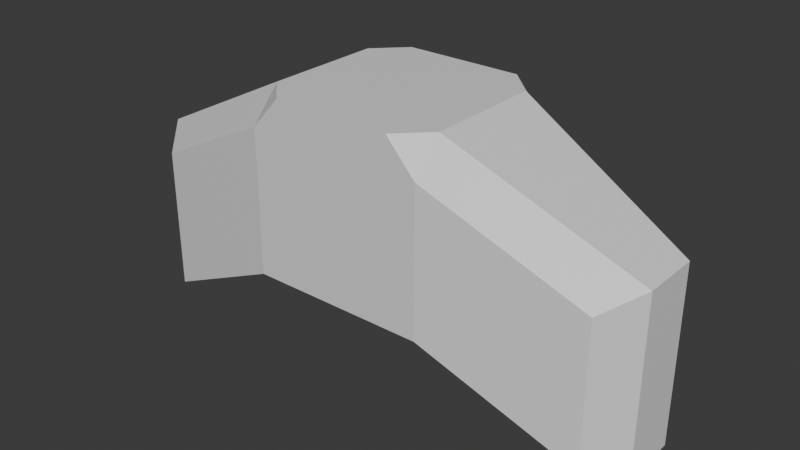 # Source: BoneSegment1.blend  (saved by Blender 4.5.90; exported with 4.5.12 LTS)
import bpy
from mathutils import Matrix  # noqa: F401  (used for matrix-valued properties, if any)

bpy.ops.wm.read_factory_settings(use_empty=True)
scene = bpy.context.scene
scene.name = 'Scene'

# ---- collections
col_collection = bpy.data.collections.new('Collection'); scene.collection.children.link(col_collection)

# ---- materials (node trees are filled in below, after node groups)
mat_material = bpy.data.materials.new('Material')
mat_material.alpha_threshold = 0.0
mat_material.roughness = 0.5
mat_material.line_color = (0.0, 0.0, 0.0, 1.0)

# ---- material node trees
mat_material.use_nodes = True; mat_material.node_tree.nodes.clear()
_N = mat_material.node_tree.nodes; _L = mat_material.node_tree.links
n0 = _N.new('ShaderNodeOutputMaterial'); n0.name = 'Material Output'; n0.location = (200, 100)
n1 = _N.new('ShaderNodeBsdfPrincipled'); n1.name = 'Principled BSDF'; n1.location = (-200, 100)
n1.inputs[3].default_value = 1.45
_L.new(n1.outputs[0], n0.inputs[0])
n0.is_active_output = True

# ---- world
world_world = bpy.data.worlds.new('World'); scene.world = world_world
world_world.use_nodes = True; world_world.node_tree.nodes.clear()
_N = world_world.node_tree.nodes; _L = world_world.node_tree.links
n0 = _N.new('ShaderNodeOutputWorld'); n0.name = 'World Output'; n0.location = (200, 100)
n1 = _N.new('ShaderNodeBackground'); n1.name = 'Background'; n1.location = (-200, 100)
n1.inputs[0].default_value = (0.05088, 0.05088, 0.05088, 1.0)
_L.new(n1.outputs[0], n0.inputs[0])
n0.is_active_output = True
world_world.color = (0.05088, 0.05088, 0.05088)
world_world.sun_shadow_jitter_overblur = 0.0

# ---- meshes
me_cube = bpy.data.meshes.new('Cube')
me_cube.from_pydata([(1.0, 1.0, -1.0), (1.0, -1.0, -1.0), (-1.0, 1.0, -1.0), (-1.0, -1.0, -1.0), (1.0, 0.6684, 1.0), (1.0, 1.0, 0.6324), (0.6703, 1.0, 1.0), (1.0, -1.0, 0.6324), (1.0, -0.6684, 1.0), (0.6703, -1.0, 1.0), (-1.0, 1.0, 0.6324), (-1.0, 0.6684, 1.0), (-0.6703, 1.0, 1.0), (-1.0, -0.6684, 1.0), (-1.0, -1.0, 0.6324), (-0.6703, -1.0, 1.0), (-3.0, 0.3353, -2.0), (-2.675, 0.7209, -1.837), (-2.675, -0.7209, -1.837), (-3.0, -0.3352, -2.0), (-2.675, -0.7209, -0.205), (-3.0, -0.3352, 0.0), (-2.675, 0.7209, -0.205), (-3.0, 0.3352, 0.0), (2.675, 0.7209, -0.205), (3.0, 0.3352, 0.0), (2.675, 0.7209, -1.837), (3.0, 0.3352, -2.0), (2.675, -0.7209, -0.205), (3.0, -0.3352, 0.0), (3.0, -0.3353, -2.0), (2.675, -0.7209, -1.837)], [], [(2, 0, 1, 3), (4, 5, 6), (7, 8, 9), (10, 11, 12), (13, 14, 15), (18, 20, 21, 19), (22, 17, 16, 23), (13, 21, 20, 14), (10, 22, 23, 11), (25, 27, 26, 24), (28, 31, 30, 29), (29, 8, 7, 28), (4, 25, 24, 5), (0, 5, 24, 26), (2, 10, 12, 6, 5, 0), (4, 8, 29, 25), (4, 6, 12, 11, 13, 15, 9, 8), (7, 1, 31, 28), (1, 7, 9, 15, 14, 3), (10, 2, 17, 22), (13, 11, 23, 21), (3, 14, 20, 18), (2, 3, 18, 19, 16, 17), (19, 21, 23, 16), (27, 25, 29, 30), (1, 0, 26, 27, 30, 31)])
_uv = me_cube.uv_layers.new(name='UVMap')
_uv.uv.foreach_set('vector', [0.125, 0.5, 0.375, 0.5, 0.375, 0.75, 0.125, 0.75, 0.625, 0.5409, 0.579, 0.5, 0.6451, 0.4794, 0.579, 0.75, 0.625, 0.7091, 0.6451, 0.7706, 0.579, 0.25, 0.625, 0.25, 0.625, 0.2902, 0.625, 1.0, 0.579, 1.0, 0.625, 0.9598, 0.3953, 0.0, 0.5994, 0.0, 0.625, 0.06215, 0.375, 0.06214, 0.579, 0.25, 0.375, 0.25, 0.375, 0.1879, 0.625, 0.2069, 0.625, 1.0, 0.625, 1.0, 0.579, 1.0, 0.579, 1.0, 0.579, 0.25, 0.579, 0.25, 0.625, 0.2069, 0.625, 0.25, 0.625, 0.5622, 0.375, 0.5621, 0.375, 0.5, 0.579, 0.5, 0.579, 0.75, 0.375, 0.75, 0.375, 0.6879, 0.625, 0.6878, 0.625, 0.6878, 0.625, 0.7091, 0.579, 0.75, 0.579, 0.75, 0.625, 0.5409, 0.625, 0.5622, 0.579, 0.5, 0.579, 0.5, 0.375, 0.5, 0.579, 0.5, 0.579, 0.5, 0.375, 0.5, 0.375, 0.25, 0.579, 0.25, 0.625, 0.2902, 0.6451, 0.4794, 0.579, 0.5, 0.375, 0.5, 0.625, 0.5409, 0.625, 0.7091, 0.625, 0.6878, 0.625, 0.5622, 0.625, 0.5409, 0.6451, 0.4794, 0.8338, 0.5, 0.875, 0.5414, 0.875, 0.7086, 0.8338, 0.75, 0.6451, 0.7706, 0.625, 0.7091, 0.579, 0.75, 0.375, 0.75, 0.375, 0.75, 0.579, 0.75, 0.375, 0.75, 0.579, 0.75, 0.6451, 0.7706, 0.625, 0.9598, 0.579, 1.0, 0.375, 1.0, 0.579, 0.25, 0.375, 0.25, 0.375, 0.25, 0.579, 0.25, 0.875, 0.7086, 0.875, 0.5414, 0.875, 0.5622, 0.875, 0.6878, 0.375, 1.0, 0.579, 1.0, 0.579, 1.0, 0.375, 1.0, 0.125, 0.5, 0.125, 0.75, 0.125, 0.75, 0.125, 0.6879, 0.125, 0.5621, 0.125, 0.5, 0.375, 0.06214, 0.625, 0.06215, 0.625, 0.2069, 0.375, 0.1879, 0.375, 0.5621, 0.625, 0.5622, 0.625, 0.6878, 0.375, 0.6879, 0.375, 0.75, 0.375, 0.5, 0.375, 0.5, 0.375, 0.5621, 0.375, 0.6879, 0.375, 0.75])
me_cube.materials.append(mat_material)
me_cube.use_mirror_vertex_groups = False
me_cube.update()

# ---- objects
ob_cube = bpy.data.objects.new('Cube', me_cube)

# ---- transforms, parenting, visibility, modifiers, constraints
ob_cube.location = (0.0, 0.0, 0.0)
ob_cube.lock_rotations_4d = False
ob_cube.empty_display_type = 'ARROWS'
ob_cube.lineart.crease_threshold = 0.0

# ---- collection membership
col_collection.objects.link(ob_cube)

# ---- scene / render settings (as saved in the file)
scene.frame_start = 1; scene.frame_end = 250; scene.frame_set(1)
scene.render.engine = 'BLENDER_EEVEE_NEXT'
bpy.context.view_layer.update()

# ---- added for rendering (the .blend has no active camera and no usable light): camera, sun
cam_auto = bpy.data.cameras.new('AutoCamera')
cam_auto.lens = 50.0
cam_auto.sensor_width = 36.0
cam_auto.clip_end = 1000.0
ob_auto_camera = bpy.data.objects.new('AutoCamera', cam_auto)
scene.collection.objects.link(ob_auto_camera)
ob_auto_camera.location = (6.47657, -7.77189, 4.68126)
ob_auto_camera.rotation_euler = (1.09748, -7.21219e-08, 0.694738)
scene.camera = ob_auto_camera
light_auto_sun = bpy.data.lights.new('AutoSun', 'SUN')
light_auto_sun.energy = 3.0
light_auto_sun.angle = 0.0523599
ob_auto_sun = bpy.data.objects.new('AutoSun', light_auto_sun)
scene.collection.objects.link(ob_auto_sun)
ob_auto_sun.rotation_euler = (0.872665, 0.174533, 0.523599)
bpy.context.view_layer.update()
